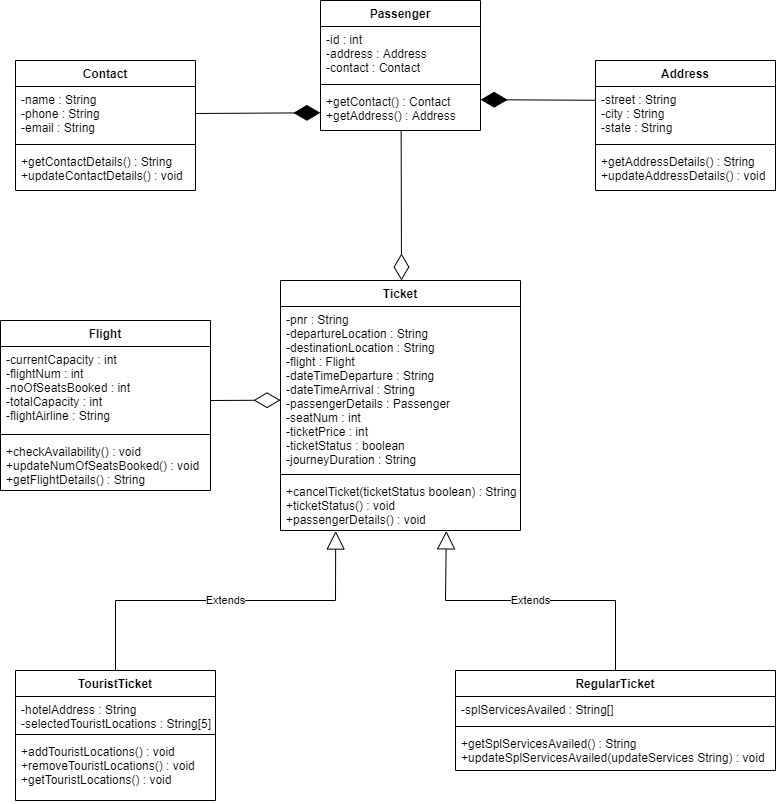

The diagram above was exported from draw.io. Its source (the exported page's mxGraphModel, read from the mxfile embedded in the PNG):
<mxGraphModel dx="1219" dy="687" grid="1" gridSize="10" guides="1" tooltips="1" connect="1" arrows="1" fold="1" page="1" pageScale="1" pageWidth="850" pageHeight="1100" math="0" shadow="0">
  <root>
    <mxCell id="0" />
    <mxCell id="1" parent="0" />
    <mxCell id="mf9gYkmba0wfppLl-7rB-1" value="Passenger" style="swimlane;fontStyle=1;align=center;verticalAlign=top;childLayout=stackLayout;horizontal=1;startSize=26;horizontalStack=0;resizeParent=1;resizeParentMax=0;resizeLast=0;collapsible=1;marginBottom=0;" vertex="1" parent="1">
      <mxGeometry x="345" y="360" width="160" height="130" as="geometry" />
    </mxCell>
    <mxCell id="mf9gYkmba0wfppLl-7rB-2" value="-id : int&#10;-address : Address&#10;-contact : Contact" style="text;strokeColor=none;fillColor=none;align=left;verticalAlign=top;spacingLeft=4;spacingRight=4;overflow=hidden;rotatable=0;points=[[0,0.5],[1,0.5]];portConstraint=eastwest;" vertex="1" parent="mf9gYkmba0wfppLl-7rB-1">
      <mxGeometry y="26" width="160" height="54" as="geometry" />
    </mxCell>
    <mxCell id="mf9gYkmba0wfppLl-7rB-3" value="" style="line;strokeWidth=1;fillColor=none;align=left;verticalAlign=middle;spacingTop=-1;spacingLeft=3;spacingRight=3;rotatable=0;labelPosition=right;points=[];portConstraint=eastwest;" vertex="1" parent="mf9gYkmba0wfppLl-7rB-1">
      <mxGeometry y="80" width="160" height="8" as="geometry" />
    </mxCell>
    <mxCell id="mf9gYkmba0wfppLl-7rB-4" value="+getContact() : Contact&#10;+getAddress() : Address" style="text;strokeColor=none;fillColor=none;align=left;verticalAlign=top;spacingLeft=4;spacingRight=4;overflow=hidden;rotatable=0;points=[[0,0.5],[1,0.5]];portConstraint=eastwest;" vertex="1" parent="mf9gYkmba0wfppLl-7rB-1">
      <mxGeometry y="88" width="160" height="42" as="geometry" />
    </mxCell>
    <mxCell id="mf9gYkmba0wfppLl-7rB-5" value="Contact" style="swimlane;fontStyle=1;align=center;verticalAlign=top;childLayout=stackLayout;horizontal=1;startSize=26;horizontalStack=0;resizeParent=1;resizeParentMax=0;resizeLast=0;collapsible=1;marginBottom=0;" vertex="1" parent="1">
      <mxGeometry x="40" y="420" width="180" height="130" as="geometry" />
    </mxCell>
    <mxCell id="mf9gYkmba0wfppLl-7rB-6" value="-name : String&#10;-phone : String&#10;-email : String" style="text;strokeColor=none;fillColor=none;align=left;verticalAlign=top;spacingLeft=4;spacingRight=4;overflow=hidden;rotatable=0;points=[[0,0.5],[1,0.5]];portConstraint=eastwest;" vertex="1" parent="mf9gYkmba0wfppLl-7rB-5">
      <mxGeometry y="26" width="180" height="54" as="geometry" />
    </mxCell>
    <mxCell id="mf9gYkmba0wfppLl-7rB-7" value="" style="line;strokeWidth=1;fillColor=none;align=left;verticalAlign=middle;spacingTop=-1;spacingLeft=3;spacingRight=3;rotatable=0;labelPosition=right;points=[];portConstraint=eastwest;" vertex="1" parent="mf9gYkmba0wfppLl-7rB-5">
      <mxGeometry y="80" width="180" height="8" as="geometry" />
    </mxCell>
    <mxCell id="mf9gYkmba0wfppLl-7rB-8" value="+getContactDetails() : String&#10;+updateContactDetails() : void" style="text;strokeColor=none;fillColor=none;align=left;verticalAlign=top;spacingLeft=4;spacingRight=4;overflow=hidden;rotatable=0;points=[[0,0.5],[1,0.5]];portConstraint=eastwest;" vertex="1" parent="mf9gYkmba0wfppLl-7rB-5">
      <mxGeometry y="88" width="180" height="42" as="geometry" />
    </mxCell>
    <mxCell id="mf9gYkmba0wfppLl-7rB-9" value="Address" style="swimlane;fontStyle=1;align=center;verticalAlign=top;childLayout=stackLayout;horizontal=1;startSize=26;horizontalStack=0;resizeParent=1;resizeParentMax=0;resizeLast=0;collapsible=1;marginBottom=0;" vertex="1" parent="1">
      <mxGeometry x="620" y="420" width="180" height="130" as="geometry" />
    </mxCell>
    <mxCell id="mf9gYkmba0wfppLl-7rB-10" value="-street : String&#10;-city : String&#10;-state : String" style="text;strokeColor=none;fillColor=none;align=left;verticalAlign=top;spacingLeft=4;spacingRight=4;overflow=hidden;rotatable=0;points=[[0,0.5],[1,0.5]];portConstraint=eastwest;" vertex="1" parent="mf9gYkmba0wfppLl-7rB-9">
      <mxGeometry y="26" width="180" height="54" as="geometry" />
    </mxCell>
    <mxCell id="mf9gYkmba0wfppLl-7rB-11" value="" style="line;strokeWidth=1;fillColor=none;align=left;verticalAlign=middle;spacingTop=-1;spacingLeft=3;spacingRight=3;rotatable=0;labelPosition=right;points=[];portConstraint=eastwest;" vertex="1" parent="mf9gYkmba0wfppLl-7rB-9">
      <mxGeometry y="80" width="180" height="8" as="geometry" />
    </mxCell>
    <mxCell id="mf9gYkmba0wfppLl-7rB-12" value="+getAddressDetails() : String&#10;+updateAddressDetails() : void" style="text;strokeColor=none;fillColor=none;align=left;verticalAlign=top;spacingLeft=4;spacingRight=4;overflow=hidden;rotatable=0;points=[[0,0.5],[1,0.5]];portConstraint=eastwest;" vertex="1" parent="mf9gYkmba0wfppLl-7rB-9">
      <mxGeometry y="88" width="180" height="42" as="geometry" />
    </mxCell>
    <mxCell id="mf9gYkmba0wfppLl-7rB-13" value="" style="endArrow=diamondThin;endFill=1;endSize=24;html=1;rounded=0;exitX=1;exitY=0.5;exitDx=0;exitDy=0;entryX=-0.001;entryY=0.578;entryDx=0;entryDy=0;entryPerimeter=0;" edge="1" parent="1" source="mf9gYkmba0wfppLl-7rB-6" target="mf9gYkmba0wfppLl-7rB-4">
      <mxGeometry width="160" relative="1" as="geometry">
        <mxPoint x="340" y="600" as="sourcePoint" />
        <mxPoint x="340" y="473" as="targetPoint" />
      </mxGeometry>
    </mxCell>
    <mxCell id="mf9gYkmba0wfppLl-7rB-16" value="Ticket" style="swimlane;fontStyle=1;align=center;verticalAlign=top;childLayout=stackLayout;horizontal=1;startSize=26;horizontalStack=0;resizeParent=1;resizeParentMax=0;resizeLast=0;collapsible=1;marginBottom=0;" vertex="1" parent="1">
      <mxGeometry x="305" y="640" width="240" height="250" as="geometry" />
    </mxCell>
    <mxCell id="mf9gYkmba0wfppLl-7rB-17" value="-pnr : String&#10;-departureLocation : String&#10;-destinationLocation : String&#10;-flight : Flight&#10;-dateTimeDeparture : String&#10;-dateTimeArrival : String&#10;-passengerDetails : Passenger&#10;-seatNum : int&#10;-ticketPrice : int&#10;-ticketStatus : boolean&#10;-journeyDuration : String" style="text;strokeColor=none;fillColor=none;align=left;verticalAlign=top;spacingLeft=4;spacingRight=4;overflow=hidden;rotatable=0;points=[[0,0.5],[1,0.5]];portConstraint=eastwest;" vertex="1" parent="mf9gYkmba0wfppLl-7rB-16">
      <mxGeometry y="26" width="240" height="164" as="geometry" />
    </mxCell>
    <mxCell id="mf9gYkmba0wfppLl-7rB-18" value="" style="line;strokeWidth=1;fillColor=none;align=left;verticalAlign=middle;spacingTop=-1;spacingLeft=3;spacingRight=3;rotatable=0;labelPosition=right;points=[];portConstraint=eastwest;" vertex="1" parent="mf9gYkmba0wfppLl-7rB-16">
      <mxGeometry y="190" width="240" height="8" as="geometry" />
    </mxCell>
    <mxCell id="mf9gYkmba0wfppLl-7rB-19" value="+cancelTicket(ticketStatus boolean) : String&#10;+ticketStatus() : void&#10;+passengerDetails() : void" style="text;strokeColor=none;fillColor=none;align=left;verticalAlign=top;spacingLeft=4;spacingRight=4;overflow=hidden;rotatable=0;points=[[0,0.5],[1,0.5]];portConstraint=eastwest;" vertex="1" parent="mf9gYkmba0wfppLl-7rB-16">
      <mxGeometry y="198" width="240" height="52" as="geometry" />
    </mxCell>
    <mxCell id="mf9gYkmba0wfppLl-7rB-20" value="" style="endArrow=diamondThin;endFill=0;endSize=24;html=1;rounded=0;exitX=0.504;exitY=1.002;exitDx=0;exitDy=0;exitPerimeter=0;" edge="1" parent="1" source="mf9gYkmba0wfppLl-7rB-4">
      <mxGeometry width="160" relative="1" as="geometry">
        <mxPoint x="340" y="700" as="sourcePoint" />
        <mxPoint x="426" y="640" as="targetPoint" />
      </mxGeometry>
    </mxCell>
    <mxCell id="mf9gYkmba0wfppLl-7rB-25" value="Flight" style="swimlane;fontStyle=1;align=center;verticalAlign=top;childLayout=stackLayout;horizontal=1;startSize=26;horizontalStack=0;resizeParent=1;resizeParentMax=0;resizeLast=0;collapsible=1;marginBottom=0;" vertex="1" parent="1">
      <mxGeometry x="25" y="680" width="210" height="170" as="geometry" />
    </mxCell>
    <mxCell id="mf9gYkmba0wfppLl-7rB-26" value="-currentCapacity : int&#10;-flightNum : int&#10;-noOfSeatsBooked : int&#10;-totalCapacity : int&#10;-flightAirline : String" style="text;strokeColor=none;fillColor=none;align=left;verticalAlign=top;spacingLeft=4;spacingRight=4;overflow=hidden;rotatable=0;points=[[0,0.5],[1,0.5]];portConstraint=eastwest;" vertex="1" parent="mf9gYkmba0wfppLl-7rB-25">
      <mxGeometry y="26" width="210" height="84" as="geometry" />
    </mxCell>
    <mxCell id="mf9gYkmba0wfppLl-7rB-27" value="" style="line;strokeWidth=1;fillColor=none;align=left;verticalAlign=middle;spacingTop=-1;spacingLeft=3;spacingRight=3;rotatable=0;labelPosition=right;points=[];portConstraint=eastwest;" vertex="1" parent="mf9gYkmba0wfppLl-7rB-25">
      <mxGeometry y="110" width="210" height="8" as="geometry" />
    </mxCell>
    <mxCell id="mf9gYkmba0wfppLl-7rB-28" value="+checkAvailability() : void&#10;+updateNumOfSeatsBooked() : void&#10;+getFlightDetails() : String" style="text;strokeColor=none;fillColor=none;align=left;verticalAlign=top;spacingLeft=4;spacingRight=4;overflow=hidden;rotatable=0;points=[[0,0.5],[1,0.5]];portConstraint=eastwest;" vertex="1" parent="mf9gYkmba0wfppLl-7rB-25">
      <mxGeometry y="118" width="210" height="52" as="geometry" />
    </mxCell>
    <mxCell id="mf9gYkmba0wfppLl-7rB-29" value="" style="endArrow=diamondThin;endFill=0;endSize=24;html=1;rounded=0;exitX=0.997;exitY=0.643;exitDx=0;exitDy=0;exitPerimeter=0;entryX=0;entryY=0.571;entryDx=0;entryDy=0;entryPerimeter=0;" edge="1" parent="1" source="mf9gYkmba0wfppLl-7rB-26" target="mf9gYkmba0wfppLl-7rB-17">
      <mxGeometry width="160" relative="1" as="geometry">
        <mxPoint x="330" y="930" as="sourcePoint" />
        <mxPoint x="490" y="930" as="targetPoint" />
      </mxGeometry>
    </mxCell>
    <mxCell id="mf9gYkmba0wfppLl-7rB-35" value="TouristTicket" style="swimlane;fontStyle=1;align=center;verticalAlign=top;childLayout=stackLayout;horizontal=1;startSize=26;horizontalStack=0;resizeParent=1;resizeParentMax=0;resizeLast=0;collapsible=1;marginBottom=0;" vertex="1" parent="1">
      <mxGeometry x="40" y="1030" width="200" height="130" as="geometry" />
    </mxCell>
    <mxCell id="mf9gYkmba0wfppLl-7rB-36" value="-hotelAddress : String&#10;-selectedTouristLocations : String[5]" style="text;strokeColor=none;fillColor=none;align=left;verticalAlign=top;spacingLeft=4;spacingRight=4;overflow=hidden;rotatable=0;points=[[0,0.5],[1,0.5]];portConstraint=eastwest;" vertex="1" parent="mf9gYkmba0wfppLl-7rB-35">
      <mxGeometry y="26" width="200" height="34" as="geometry" />
    </mxCell>
    <mxCell id="mf9gYkmba0wfppLl-7rB-37" value="" style="line;strokeWidth=1;fillColor=none;align=left;verticalAlign=middle;spacingTop=-1;spacingLeft=3;spacingRight=3;rotatable=0;labelPosition=right;points=[];portConstraint=eastwest;" vertex="1" parent="mf9gYkmba0wfppLl-7rB-35">
      <mxGeometry y="60" width="200" height="8" as="geometry" />
    </mxCell>
    <mxCell id="mf9gYkmba0wfppLl-7rB-38" value="+addTouristLocations() : void&#10;+removeTouristLocations() : void&#10;+getTouristLocations() : void" style="text;strokeColor=none;fillColor=none;align=left;verticalAlign=top;spacingLeft=4;spacingRight=4;overflow=hidden;rotatable=0;points=[[0,0.5],[1,0.5]];portConstraint=eastwest;" vertex="1" parent="mf9gYkmba0wfppLl-7rB-35">
      <mxGeometry y="68" width="200" height="62" as="geometry" />
    </mxCell>
    <mxCell id="mf9gYkmba0wfppLl-7rB-39" value="RegularTicket" style="swimlane;fontStyle=1;align=center;verticalAlign=top;childLayout=stackLayout;horizontal=1;startSize=26;horizontalStack=0;resizeParent=1;resizeParentMax=0;resizeLast=0;collapsible=1;marginBottom=0;" vertex="1" parent="1">
      <mxGeometry x="480" y="1030" width="320" height="100" as="geometry" />
    </mxCell>
    <mxCell id="mf9gYkmba0wfppLl-7rB-40" value="-splServicesAvailed : String[]" style="text;strokeColor=none;fillColor=none;align=left;verticalAlign=top;spacingLeft=4;spacingRight=4;overflow=hidden;rotatable=0;points=[[0,0.5],[1,0.5]];portConstraint=eastwest;" vertex="1" parent="mf9gYkmba0wfppLl-7rB-39">
      <mxGeometry y="26" width="320" height="26" as="geometry" />
    </mxCell>
    <mxCell id="mf9gYkmba0wfppLl-7rB-41" value="" style="line;strokeWidth=1;fillColor=none;align=left;verticalAlign=middle;spacingTop=-1;spacingLeft=3;spacingRight=3;rotatable=0;labelPosition=right;points=[];portConstraint=eastwest;" vertex="1" parent="mf9gYkmba0wfppLl-7rB-39">
      <mxGeometry y="52" width="320" height="8" as="geometry" />
    </mxCell>
    <mxCell id="mf9gYkmba0wfppLl-7rB-42" value="+getSplServicesAvailed() : String&#10;+updateSplServicesAvailed(updateServices String) : void" style="text;strokeColor=none;fillColor=none;align=left;verticalAlign=top;spacingLeft=4;spacingRight=4;overflow=hidden;rotatable=0;points=[[0,0.5],[1,0.5]];portConstraint=eastwest;" vertex="1" parent="mf9gYkmba0wfppLl-7rB-39">
      <mxGeometry y="60" width="320" height="40" as="geometry" />
    </mxCell>
    <mxCell id="mf9gYkmba0wfppLl-7rB-49" value="Extends" style="endArrow=block;endSize=16;endFill=0;html=1;rounded=0;exitX=0.5;exitY=0;exitDx=0;exitDy=0;entryX=0.23;entryY=1.01;entryDx=0;entryDy=0;entryPerimeter=0;" edge="1" parent="1" source="mf9gYkmba0wfppLl-7rB-35" target="mf9gYkmba0wfppLl-7rB-19">
      <mxGeometry width="160" relative="1" as="geometry">
        <mxPoint x="300" y="980" as="sourcePoint" />
        <mxPoint x="460" y="980" as="targetPoint" />
        <Array as="points">
          <mxPoint x="140" y="960" />
          <mxPoint x="360" y="960" />
        </Array>
      </mxGeometry>
    </mxCell>
    <mxCell id="mf9gYkmba0wfppLl-7rB-50" value="Extends" style="endArrow=block;endSize=16;endFill=0;html=1;rounded=0;exitX=0.5;exitY=0;exitDx=0;exitDy=0;entryX=0.691;entryY=1.007;entryDx=0;entryDy=0;entryPerimeter=0;" edge="1" parent="1" source="mf9gYkmba0wfppLl-7rB-39" target="mf9gYkmba0wfppLl-7rB-19">
      <mxGeometry width="160" relative="1" as="geometry">
        <mxPoint x="580" y="950" as="sourcePoint" />
        <mxPoint x="740" y="950" as="targetPoint" />
        <Array as="points">
          <mxPoint x="640" y="960" />
          <mxPoint x="470" y="960" />
        </Array>
      </mxGeometry>
    </mxCell>
    <mxCell id="mf9gYkmba0wfppLl-7rB-52" value="" style="endArrow=diamondThin;endFill=1;endSize=24;html=1;rounded=0;entryX=1.001;entryY=0.266;entryDx=0;entryDy=0;entryPerimeter=0;exitX=0;exitY=0.255;exitDx=0;exitDy=0;exitPerimeter=0;" edge="1" parent="1" source="mf9gYkmba0wfppLl-7rB-10" target="mf9gYkmba0wfppLl-7rB-4">
      <mxGeometry width="160" relative="1" as="geometry">
        <mxPoint x="560" y="430" as="sourcePoint" />
        <mxPoint x="630" y="450" as="targetPoint" />
      </mxGeometry>
    </mxCell>
  </root>
</mxGraphModel>